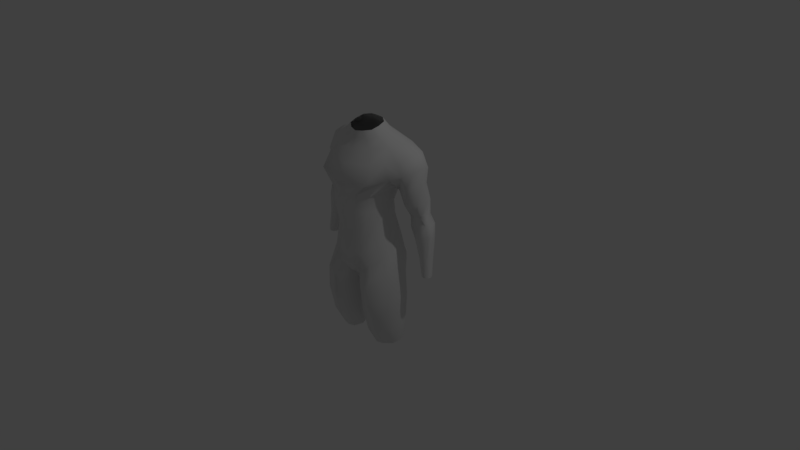 # Source: ninja.blend  (saved by Blender 2.79.0; exported with 4.5.12 LTS)
import bpy
from mathutils import Matrix  # noqa: F401  (used for matrix-valued properties, if any)

bpy.ops.wm.read_factory_settings(use_empty=True)
scene = bpy.context.scene
scene.name = 'Scene'

# ---- collections
col_collection_1 = bpy.data.collections.new('Collection 1'); scene.collection.children.link(col_collection_1)

# ---- world
world_world = bpy.data.worlds.new('World'); scene.world = world_world
world_world.color = (0.05088, 0.05088, 0.05088)
world_world.use_sun_shadow = False
world_world.sun_shadow_jitter_overblur = 0.0
world_world.cycles.sampling_method = 'MANUAL'

# ---- cameras
cam_camera = bpy.data.cameras.new('Camera')
cam_camera.clip_end = 100.0
cam_camera.lens = 35.0
cam_camera.sensor_width = 32.0
cam_camera.sensor_height = 18.0
cam_camera.ortho_scale = 7.314
cam_camera.dof.focus_distance = 0.0
cam_camera.dof.aperture_fstop = 128.0

# ---- lights
light_lamp = bpy.data.lights.new('Lamp', 'POINT')
light_lamp.transmission_factor = 0.0
light_lamp.cutoff_distance = 30.0
light_lamp.energy = 100.0
light_lamp.shadow_buffer_clip_start = 1.001
light_lamp.shadow_soft_size = 0.1
light_lamp.shadow_maximum_resolution = 0.006
light_lamp.use_absolute_resolution = True

# ---- meshes
me_cube_001 = bpy.data.meshes.new('Cube.001')
me_cube_001.from_pydata([(0.0, 0.2204, -0.003299), (0.0, 0.3149, 1.616), (0.0, -0.3051, -0.1112), (0.0, -0.2545, 1.524), (0.4457, 0.3261, 1.586), (0.4348, -0.05697, 1.588), (0.0, 0.2231, 0.7748), (0.0, 0.3054, 1.036), (0.0, 0.357, 1.217), (0.0, -0.4686, 1.146), (0.0, -0.4172, 1.037), (0.0, -0.4227, 0.8104), (0.5239, -0.1195, 1.221), (0.3132, -0.226, 0.9804), (0.3066, -0.2293, 0.7716), (0.4035, 0.4258, 1.167), (0.325, 0.2555, 1.05), (0.2655, 0.1941, 0.7997), (0.0, -0.3731, 0.4025), (0.3155, -0.2102, 0.5069), (0.2869, 0.1926, 0.6103), (0.0, 0.2784, 0.5486), (0.0, 0.1846, 1.83), (0.0, -0.1888, 1.731), (0.1884, -0.0956, 1.763), (0.1852, 0.1097, 1.818), (0.06027, -0.3028, -0.09357), (0.251, -0.185, 1.577), (0.06285, 0.3564, 0.001545), (0.1418, 0.3395, 1.615), (0.1474, 0.2883, 0.7792), (0.1845, 0.3403, 1.046), (0.1285, 0.4213, 1.159), (0.2175, -0.3629, 0.8018), (0.1991, -0.3816, 1.01), (0.4012, -0.3721, 1.195), (0.175, -0.3026, 0.4345), (0.1362, 0.3129, 0.5883), (0.1007, -0.1619, 1.746), (0.0997, 0.1663, 1.835), (0.7334, 0.3122, 1.335), (0.7405, 0.07178, 1.341), (0.6054, 0.1546, 0.7021), (0.6029, 0.3144, 0.6973), (0.7823, 0.1564, 0.7548), (0.7783, 0.3202, 0.7493), (0.7103, 0.3129, 1.134), (0.5215, 0.3443, 1.052), (0.7128, 0.08084, 1.139), (0.5261, 0.0382, 1.059), (0.6232, 0.1433, 0.5731), (0.6243, 0.2935, 0.5599), (0.8777, 0.1364, 0.6586), (0.8519, 0.3262, 0.6398), (0.6847, 0.1529, 0.4226), (0.6843, 0.2789, 0.4102), (0.9148, 0.1343, 0.5081), (0.8708, 0.3123, 0.4845), (0.7807, 0.1307, 0.224), (0.7795, 0.2443, 0.2157), (0.913, 0.1329, 0.261), (0.9097, 0.2523, 0.2503), (0.8515, 0.1105, -0.02325), (0.8492, 0.2046, -0.027), (0.9418, 0.1156, -0.01838), (0.9357, 0.2072, -0.02061), (0.6422, 0.308, 1.511), (0.6057, 0.4058, 1.245), (0.6539, 0.0433, 1.495), (0.6615, -0.05158, 1.296), (0.6918, 0.3708, 0.7233), (0.6939, 0.1634, 0.729), (0.6537, 0.02573, 1.099), (0.6473, 0.3756, 1.086), (0.7308, 0.371, 0.6022), (0.7468, 0.151, 0.6227), (0.7813, 0.3481, 0.4438), (0.8032, 0.1029, 0.4697), (0.8452, 0.2769, 0.2312), (0.8451, 0.1054, 0.2439), (0.892, 0.2279, -0.02384), (0.8949, 0.09253, -0.02074), (0.0, 0.2693, 0.3008), (0.0, -0.3645, 0.2052), (0.0, 0.3654, 1.437), (0.0, -0.3767, 1.361), (0.3503, -0.1934, 0.3129), (0.3459, 0.2313, 0.3776), (0.1896, 0.2986, 0.3647), (0.2362, -0.3319, 0.1998), (0.4732, -0.1545, 1.403), (0.4342, 0.4305, 1.404), (0.09177, 0.4452, 1.419), (0.3574, -0.2723, 1.414), (0.599, -0.0511, 1.425), (0.5777, 0.3961, 1.398), (0.0, -0.1991, 1.645), (0.4946, 0.1534, 1.607), (0.8921, 0.2445, 0.6527), (0.0, 0.2378, 1.739), (0.955, 0.1597, -0.02025), (0.5888, 0.2217, 0.5479), (0.5769, 0.2317, 0.6964), (0.2841, 0.1743, 1.718), (0.8318, 0.1569, -0.02436), (0.2988, -0.07095, 1.673), (0.1539, -0.1609, 1.654), (0.0, 0.1514, -0.09587), (0.1458, 0.23, 1.734), (0.3324, -0.005514, 0.7836), (0.2022, 0.008497, 1.79), (0.3452, 0.003097, 0.9888), (0.4441, 0.1509, 1.141), (0.351, -0.003364, 0.5802), (0.01942, 0.2153, -0.1462), (0.4663, 0.1908, 1.043), (0.6496, 0.2082, 0.3948), (0.7538, 0.1875, 0.2183), (0.383, 0.0258, 0.3769), (0.7647, 0.1967, 1.363), (0.8067, 0.236, 0.7555), (0.7388, 0.1801, 1.171), (0.9111, 0.2311, 0.4951), (0.9361, 0.1927, 0.258), (0.6607, 0.1777, 1.53), (0.3125, 0.05677, 1.703), (0.7655, 0.3268, 0.9343), (0.775, 0.09113, 0.9144), (0.5694, 0.339, 0.8798), (0.5823, 0.07285, 0.8562), (0.6795, 0.03227, 0.8809), (0.6639, 0.4012, 0.9149), (0.5143, 0.2032, 0.8565), (0.83, 0.2077, 0.9368), (0.0, -0.3755, 0.0528), (0.02909, -0.09289, -0.2215), (0.0, -0.1116, -0.2043), (0.1248, -0.3723, 0.05204), (0.1159, -0.2691, -0.3371), (0.2227, 0.2657, -0.2253), (0.489, -0.1774, -0.0747), (0.4836, 0.1881, -0.1025), (0.3763, 0.2888, -0.1767), (0.375, -0.3586, -0.1786), (0.1098, 0.1148, -0.2549), (0.5273, -0.005143, -0.04643), (0.07265, -0.06094, -0.3083), (0.2494, -0.372, -0.2636), (0.1814, -0.2345, -0.591), (0.2652, 0.2647, -0.5489), (0.5381, -0.1567, -0.414), (0.5496, 0.1473, -0.4083), (0.3975, 0.2656, -0.4835), (0.3958, -0.3507, -0.4843), (0.1421, 0.1805, -0.5968), (0.5789, -0.01185, -0.3938), (0.1025, -0.07927, -0.6138), (0.271, -0.3599, -0.546), (0.1904, -0.21, -0.8881), (0.2755, 0.231, -0.8052), (0.5445, -0.1468, -0.8431), (0.5558, 0.1202, -0.7931), (0.4059, 0.2303, -0.7951), (0.4042, -0.2588, -0.8672), (0.1521, 0.1697, -0.8345), (0.5847, -0.02009, -0.8219), (0.122, -0.0723, -0.8789), (0.28, -0.2781, -0.8803), (0.2035, -0.1042, -1.139), (0.2801, 0.1643, -1.08), (0.4945, -0.05392, -1.107), (0.5036, 0.123, -1.072), (0.3841, 0.1635, -1.072), (0.3827, -0.126, -1.128), (0.1957, 0.1223, -1.1), (0.5266, 0.04653, -1.087), (0.1549, 0.004558, -1.124), (0.2847, -0.1411, -1.139), (0.4295, -0.1343, 0.1656), (0.05593, -0.09112, -0.2501), (0.07137, -0.2327, -0.1921), (0.1896, 0.386, -0.03402), (0.4688, 0.0004265, 0.1596), (0.06549, 0.2302, -0.2078), (0.1666, -0.2978, -0.08471), (0.2968, -0.2679, 0.03948), (0.4301, 0.2422, 0.1244), (0.3189, 0.3718, 0.04326)], [], [(93, 90, 5, 27), (40, 67, 95, 66), (92, 84, 1, 29), (125, 103, 25, 110), (37, 21, 6, 30), (30, 6, 7, 31), (31, 7, 8, 32), (113, 20, 17, 109), (109, 17, 16, 111), (111, 16, 15, 112), (36, 19, 14, 33), (33, 14, 13, 34), (34, 13, 12, 35), (89, 86, 19, 36), (118, 87, 20, 113), (88, 82, 21, 37), (108, 99, 22, 39), (106, 105, 24, 38), (103, 108, 39, 25), (87, 88, 37, 20), (83, 89, 36, 18), (10, 34, 35, 9), (11, 33, 34, 10), (18, 36, 33, 11), (16, 31, 32, 15), (17, 30, 31, 16), (20, 37, 30, 17), (107, 0, 28, 114), (91, 92, 29, 4), (85, 93, 27, 3), (124, 68, 41, 119), (48, 72, 130, 127), (131, 126, 45, 70), (70, 45, 53, 74), (133, 127, 44, 120), (132, 128, 43, 102), (130, 129, 42, 71), (69, 12, 49, 72), (112, 15, 47, 115), (40, 119, 121, 46), (72, 48, 41, 69), (75, 50, 54, 77), (102, 43, 51, 101), (71, 42, 50, 75), (120, 44, 52, 98), (76, 57, 61, 78), (98, 52, 56, 122), (74, 53, 57, 76), (101, 51, 55, 116), (79, 58, 62, 81), (116, 55, 59, 117), (77, 54, 58, 79), (122, 56, 60, 123), (123, 60, 64, 100), (78, 61, 65, 80), (117, 59, 63, 104), (72, 49, 129, 130), (59, 78, 80, 63), (56, 77, 79, 60), (60, 79, 81, 64), (51, 74, 76, 55), (55, 76, 78, 59), (44, 71, 75, 52), (52, 75, 77, 56), (15, 67, 73, 47), (46, 73, 67, 40), (127, 130, 71, 44), (43, 70, 74, 51), (128, 131, 70, 43), (90, 12, 69, 94), (97, 5, 68, 124), (91, 4, 66, 95), (106, 96, 3, 27), (134, 137, 89, 83), (2, 136, 135, 26), (28, 0, 82, 88), (15, 91, 95, 67), (5, 90, 94, 68), (49, 115, 132, 129), (47, 73, 131, 128), (9, 35, 93, 85), (15, 32, 92, 91), (32, 8, 84, 92), (35, 12, 90, 93), (5, 97, 125, 105), (38, 23, 96, 106), (4, 29, 108, 103), (27, 5, 105, 106), (29, 1, 99, 108), (97, 4, 103, 125), (58, 117, 104, 62), (54, 116, 117, 58), (50, 101, 116, 54), (42, 102, 101, 50), (12, 112, 115, 49), (129, 132, 102, 42), (136, 107, 114, 135), (86, 118, 113, 19), (13, 111, 112, 12), (14, 109, 111, 13), (19, 113, 109, 14), (2, 26, 137, 134), (68, 94, 69, 41), (4, 97, 124, 66), (46, 121, 133, 126), (61, 123, 100, 65), (57, 122, 123, 61), (53, 98, 122, 57), (45, 120, 98, 53), (119, 41, 48, 121), (126, 133, 120, 45), (66, 124, 119, 40), (105, 125, 110, 24), (115, 47, 128, 132), (121, 48, 127, 133), (73, 46, 126, 131), (180, 179, 146, 138), (182, 178, 140, 145), (179, 183, 144, 146), (185, 184, 147, 143), (183, 181, 139, 144), (184, 180, 138, 147), (186, 182, 145, 141), (178, 185, 143, 140), (187, 186, 141, 142), (181, 187, 142, 139), (146, 144, 154, 156), (143, 147, 157, 153), (145, 140, 150, 155), (147, 138, 148, 157), (144, 139, 149, 154), (140, 143, 153, 150), (138, 146, 156, 148), (141, 145, 155, 151), (139, 142, 152, 149), (142, 141, 151, 152), (153, 157, 167, 163), (155, 150, 160, 165), (157, 148, 158, 167), (154, 149, 159, 164), (150, 153, 163, 160), (148, 156, 166, 158), (151, 155, 165, 161), (149, 152, 162, 159), (152, 151, 161, 162), (156, 154, 164, 166), (165, 160, 170, 175), (167, 158, 168, 177), (164, 159, 169, 174), (160, 163, 173, 170), (158, 166, 176, 168), (161, 165, 175, 171), (159, 162, 172, 169), (162, 161, 171, 172), (166, 164, 174, 176), (163, 167, 177, 173), (28, 88, 187, 181), (88, 87, 186, 187), (86, 89, 185, 178), (87, 118, 182, 186), (137, 26, 180, 184), (114, 28, 181, 183), (89, 137, 184, 185), (135, 114, 183, 179), (118, 86, 178, 182), (26, 135, 179, 180)])
me_cube_001.polygons.foreach_set('use_smooth', [True] * 166)
me_cube_001.use_remesh_preserve_volume = False
me_cube_001.use_remesh_preserve_attributes = False
me_cube_001.use_mirror_vertex_groups = False
me_cube_001.update()

# ---- objects
ob_cube = bpy.data.objects.new('Cube', me_cube_001)
ob_lamp = bpy.data.objects.new('Lamp', light_lamp)
ob_camera = bpy.data.objects.new('Camera', cam_camera)

# ---- transforms, parenting, visibility, modifiers, constraints
ob_cube.location = (0.0, 0.0, 0.0)
ob_cube.lineart.crease_threshold = 0.0
_m = ob_cube.modifiers.new('Multires', 'MULTIRES')
_m.uv_smooth = 'PRESERVE_CORNERS'
_m.quality = 3
_m.sculpt_levels = 2
_m.render_levels = 2
_m.show_only_control_edges = False
_m = ob_cube.modifiers.new('Mirror', 'MIRROR')
_m.use_clip = True
_m.use_mirror_vertex_groups = False
ob_lamp.location = (4.076, 1.005, 5.904)
ob_lamp.rotation_euler = (0.6503, 0.05522, 1.866)
ob_lamp.lock_rotations_4d = False
ob_lamp.empty_display_type = 'ARROWS'
ob_lamp.color = (0.0, 0.0, 0.0, 0.0)
ob_lamp.lineart.crease_threshold = 0.0
ob_camera.location = (7.481, -6.508, 5.344)
ob_camera.rotation_euler = (1.109, 0.0, 0.8149)
ob_camera.lock_rotations_4d = False
ob_camera.empty_display_type = 'ARROWS'
ob_camera.color = (0.0, 0.0, 0.0, 0.0)
ob_camera.display_type = 'WIRE'
ob_camera.lineart.crease_threshold = 0.0

# ---- collection membership
col_collection_1.objects.link(ob_cube)
col_collection_1.objects.link(ob_lamp)
col_collection_1.objects.link(ob_camera)

# ---- scene / render settings (as saved in the file)
scene.camera = ob_camera
scene.frame_start = 1; scene.frame_end = 250; scene.frame_set(0)
scene.render.engine = 'BLENDER_EEVEE_NEXT'
scene.render.resolution_percentage = 50
scene.render.dither_intensity = 0.0
scene.cycles.use_denoising = False
scene.cycles.samples = 128
scene.cycles.sampling_pattern = 'TABULATED_SOBOL'
scene.cycles.use_adaptive_sampling = False
scene.cycles.use_light_tree = False
scene.cycles.blur_glossy = 0.0
scene.cycles.sample_clamp_indirect = 0.0
scene.view_settings.view_transform = 'Standard'
bpy.context.view_layer.update()
